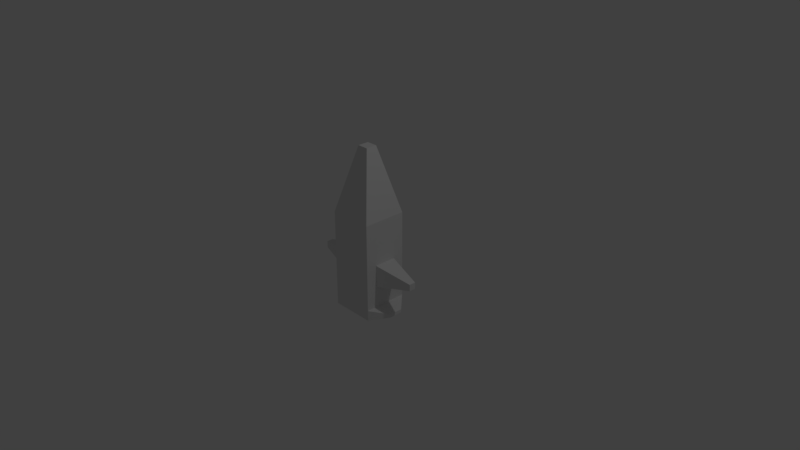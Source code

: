 # Source: vehicle.blend  (saved by Blender 2.79.0; exported with 4.5.12 LTS)
import bpy
from mathutils import Matrix  # noqa: F401  (used for matrix-valued properties, if any)

bpy.ops.wm.read_factory_settings(use_empty=True)
scene = bpy.context.scene
scene.name = 'Scene'

# ---- collections
col_collection_1 = bpy.data.collections.new('Collection 1'); scene.collection.children.link(col_collection_1)

# ---- materials (node trees are filled in below, after node groups)
mat_material = bpy.data.materials.new('Material')
mat_material.alpha_threshold = 0.0
mat_material.use_transparent_shadow = False
mat_material.roughness = 0.5
mat_material.line_color = (0.0, 0.0, 0.0, 1.0)

# ---- material node trees

# ---- world
world_world = bpy.data.worlds.new('World'); scene.world = world_world
world_world.color = (0.05088, 0.05088, 0.05088)
world_world.use_sun_shadow = False
world_world.sun_shadow_jitter_overblur = 0.0
world_world.cycles.sampling_method = 'MANUAL'

# ---- cameras
cam_camera = bpy.data.cameras.new('Camera')
cam_camera.clip_end = 100.0
cam_camera.lens = 35.0
cam_camera.sensor_width = 32.0
cam_camera.sensor_height = 18.0
cam_camera.ortho_scale = 7.314
cam_camera.dof.focus_distance = 0.0
cam_camera.dof.aperture_fstop = 128.0

# ---- lights
light_lamp = bpy.data.lights.new('Lamp', 'POINT')
light_lamp.transmission_factor = 0.0
light_lamp.cutoff_distance = 30.0
light_lamp.energy = 100.0
light_lamp.shadow_buffer_clip_start = 1.001
light_lamp.shadow_soft_size = 0.1
light_lamp.shadow_maximum_resolution = 0.006
light_lamp.use_absolute_resolution = True

# ---- meshes
me_cube = bpy.data.meshes.new('Cube')
me_cube.from_pydata([(-0.3, -0.3, -0.6), (0.3, -0.3, -0.6), (0.3, -0.3, 0.6), (-0.3, -0.3, 0.6), (-0.3, 0.3, -0.6), (0.3, 0.3, -0.6), (0.3, 0.3, 0.6), (-0.3, 0.3, 0.6), (0.07557, -0.07557, 1.492), (-0.07557, -0.07557, 1.492), (0.07557, 0.07557, 1.492), (-0.07557, 0.07557, 1.492), (-0.3, -0.3, -0.7457), (0.3, -0.3, -0.7457), (-0.3, 0.3, -0.7457), (0.3, 0.3, -0.7457), (-0.5, -0.09, -0.651), (-0.5, 0.09, -0.651), (-0.5, -0.09, -0.6947), (-0.5, 0.09, -0.6947), (0.5, -0.09, -0.651), (0.5, 0.09, -0.651), (0.5, -0.09, -0.6947), (0.5, 0.09, -0.6947), (-0.09, 0.5, -0.651), (0.09, 0.5, -0.651), (-0.09, 0.5, -0.6947), (0.09, 0.5, -0.6947), (-0.3, -0.3, -4.172e-08), (-0.3, -1.18e-07, -0.6), (-0.3, 9.179e-08, 0.6), (-0.3, 0.3, -1.824e-07), (-0.3, -1.311e-08, -1.299e-07), (-0.3, -0.3, 0.3), (-0.3, 0.15, -0.6), (-0.3, 0.15, 0.6), (-0.3, 0.3, 0.3), (-0.3, -0.3, -0.3), (-0.3, -0.15, -0.6), (-0.3, -0.15, 0.6), (-0.3, 0.3, -0.3), (-0.3, 3.934e-08, 0.3), (-0.3, -6.557e-08, -0.3), (-0.3, 0.15, -1.562e-07), (-0.3, -0.15, -8.583e-08), (-0.3, -0.15, -0.3), (-0.3, 0.15, -0.3), (-0.3, 0.15, 0.3), (-0.3, -0.15, 0.3), (-0.8, -1.05e-08, -0.195), (-0.8, 5.234e-09, -0.105), (-0.8, -0.045, -0.105), (-0.8, 0.045, -0.105), (-0.8, -0.045, -0.195), (-0.8, 0.045, -0.195), (0.3, -0.3, 3.934e-08), (0.3, -9.179e-08, -0.6), (0.3, 1.18e-07, 0.6), (0.3, 0.3, 2.563e-07), (0.3, 1.311e-08, 1.657e-07), (0.3, -0.3, 0.3), (0.3, 0.15, -0.6), (0.3, 0.15, 0.6), (0.3, 0.3, 0.3), (0.3, -0.3, -0.3), (0.3, -0.15, -0.6), (0.3, -0.15, 0.6), (0.3, 0.3, -0.3), (0.3, 6.557e-08, 0.3), (0.3, -3.934e-08, -0.3), (0.3, -0.15, 1.025e-07), (0.3, 0.15, 2.11e-07), (0.3, 0.15, -0.3), (0.3, -0.15, -0.3), (0.3, -0.15, 0.3), (0.3, 0.15, 0.3), (0.3, -3.934e-08, -0.3), (0.3, 1.311e-08, 1.657e-07), (0.3, 0.15, 2.11e-07), (0.3, -0.15, 1.025e-07), (0.3, 0.15, -0.3), (0.3, -0.15, -0.3), (0.8, -7.259e-08, -0.195), (0.8, -5.685e-08, -0.105), (0.8, 0.045, -0.105), (0.8, -0.045, -0.105), (0.8, 0.045, -0.195), (0.8, -0.045, -0.195), (-0.3, 0.3, 0.15), (0.3, 0.3, 0.15), (-0.09, 0.5, 0.335), (-0.09, 0.5, 0.425), (0.09, 0.5, 0.335), (0.09, 0.5, 0.425), (-0.09, 0.5, 0.29), (0.09, 0.5, 0.29)], [], [(0, 1, 64, 55, 60, 2, 3, 33, 28, 37), (7, 6, 93, 91), (5, 61, 56, 65, 1, 20, 21), (75, 63, 6, 62), (2, 66, 57, 62, 6, 10, 8), (48, 33, 3, 39), (8, 10, 11, 9), (6, 7, 11, 10), (7, 35, 30, 39, 3, 9, 11), (3, 2, 8, 9), (12, 14, 15, 13), (4, 14, 19, 17), (1, 0, 12, 13), (14, 4, 24, 26), (16, 17, 19, 18), (0, 38, 29, 34, 4, 17, 16), (12, 0, 16, 18), (14, 12, 18, 19), (21, 20, 22, 23), (1, 13, 22, 20), (13, 15, 23, 22), (15, 5, 21, 23), (24, 25, 27, 26), (5, 15, 27, 25), (15, 14, 26, 27), (4, 5, 25, 24), (47, 41, 30, 35), (44, 32, 50, 51), (45, 37, 28, 44), (45, 44, 51, 53), (29, 38, 45, 42), (38, 0, 37, 45), (40, 46, 43, 31), (4, 34, 46, 40), (34, 29, 42, 46), (36, 47, 35, 7), (31, 43, 47, 36, 88), (43, 32, 41, 47), (41, 48, 39, 30), (32, 44, 48, 41), (44, 28, 33, 48), (54, 49, 50, 52), (49, 53, 51, 50), (32, 43, 52, 50), (46, 42, 49, 54), (43, 46, 54, 52), (42, 45, 53, 49), (74, 68, 57, 66), (70, 73, 81, 79), (72, 67, 58, 71), (73, 69, 76, 81), (56, 61, 72, 69), (61, 5, 67, 72), (64, 73, 70, 55), (1, 65, 73, 64), (65, 56, 69, 73), (60, 74, 66, 2), (55, 70, 74, 60), (70, 59, 68, 74), (68, 75, 62, 57), (59, 71, 75, 68), (71, 58, 89, 63, 75), (79, 81, 87, 85), (77, 79, 85, 83), (69, 72, 80, 76), (72, 71, 78, 80), (71, 59, 77, 78), (59, 70, 79, 77), (87, 82, 83, 85), (82, 86, 84, 83), (80, 78, 84, 86), (78, 77, 83, 84), (81, 76, 82, 87), (76, 80, 86, 82), (4, 40, 31, 88, 89, 58, 67, 5), (95, 94, 90, 91, 93, 92), (36, 7, 91, 90), (63, 89, 95, 92), (6, 63, 92, 93), (89, 88, 94, 95), (88, 36, 90, 94)])
_uv = me_cube.uv_layers.new(name='UVMap')
_uv.uv.foreach_set('vector', [0.2139, 0.4126, 1.7e-07, 0.4126, 1.275e-07, 0.3095, 8.5e-08, 0.2063, 2.125e-08, 0.1032, 0.0, 0.0, 0.2139, 0.0, 0.2139, 0.1032, 0.2139, 0.2063, 0.2139, 0.3095, 0.7485, 0.5508, 0.7485, 0.3443, 0.8218, 0.4166, 0.8218, 0.4785, 0.8927, 0.5508, 0.8927, 0.6025, 0.8927, 0.6541, 0.8927, 0.7057, 0.8927, 0.7573, 0.8214, 0.6845, 0.8214, 0.6226, 0.9838, 0.8607, 0.9303, 0.8607, 0.9303, 0.7574, 0.9838, 0.7574, 0.4278, 0.3099, 0.4813, 0.3099, 0.5347, 0.3099, 0.5882, 0.3099, 0.6417, 0.3099, 0.5617, 0.6179, 0.5078, 0.6179, 0.9986, 0.1033, 0.9451, 0.1033, 0.9451, 4.104e-08, 0.9986, 0.0, 0.2857, 0.9281, 0.3396, 0.9281, 0.3396, 0.9802, 0.2857, 0.9802, 0.6417, 0.3099, 0.4278, 0.3099, 0.5078, 0.0, 0.5617, 0.0, 0.4278, 0.6184, 0.3743, 0.6184, 0.3208, 0.6184, 0.2674, 0.6184, 0.2139, 0.6184, 0.2939, 0.3104, 0.3478, 0.3104, 0.4278, 0.3104, 0.2139, 0.3104, 0.2939, 0.0, 0.3478, 0.0, 0.4278, 0.6179, 0.6416, 0.6179, 0.6416, 0.8244, 0.4278, 0.8244, 0.5882, 0.8967, 0.6402, 0.8967, 0.623, 0.969, 0.6074, 0.969, 0.357, 0.825, 0.357, 0.6184, 0.4089, 0.6184, 0.4089, 0.825, 0.5316, 1.0, 0.4797, 1.0, 0.5008, 0.9277, 0.5164, 0.9277, 0.4089, 0.7423, 0.4089, 0.6804, 0.4245, 0.6804, 0.4245, 0.7423, 0.357, 0.6184, 0.357, 0.67, 0.357, 0.7216, 0.357, 0.7732, 0.357, 0.8249, 0.2857, 0.7531, 0.2857, 0.6912, 0.7481, 0.992, 0.6962, 0.992, 0.7154, 0.9197, 0.7309, 0.9197, 0.8931, 0.3443, 0.8931, 0.5507, 0.8218, 0.4779, 0.8218, 0.416, 0.4245, 0.6184, 0.4245, 0.6804, 0.4089, 0.6804, 0.4089, 0.6184, 0.7481, 0.9197, 0.6962, 0.9197, 0.7134, 0.8474, 0.729, 0.8474, 0.8917, 0.0, 0.8917, 0.2065, 0.8204, 0.1348, 0.8204, 0.07282, 0.6402, 0.8967, 0.5882, 0.8967, 0.6074, 0.8244, 0.623, 0.8244, 0.4089, 0.8043, 0.4089, 0.7423, 0.4245, 0.7423, 0.4245, 0.8043, 0.4278, 0.9277, 0.4797, 0.9277, 0.4645, 1.0, 0.4489, 1.0, 0.8204, 0.0, 0.8204, 0.2066, 0.7486, 0.1343, 0.7486, 0.0723, 0.2857, 0.6184, 0.2857, 0.825, 0.2139, 0.7527, 0.2139, 0.6907, 0.9451, 0.1033, 0.9986, 0.1033, 0.9986, 0.2065, 0.9451, 0.2065, 0.0, 0.6706, 0.05345, 0.671, 0.05345, 0.8431, 0.03741, 0.843, 1.0, 0.5508, 0.9465, 0.5508, 0.9465, 0.4476, 1.0, 0.4476, 0.7485, 0.6886, 0.6417, 0.6886, 0.6772, 0.5164, 0.7093, 0.5164, 0.9996, 0.7574, 0.9461, 0.7574, 0.9461, 0.6541, 0.9996, 0.6541, 0.9461, 0.5508, 0.9996, 0.5508, 0.9996, 0.6541, 0.9461, 0.6541, 0.2139, 0.825, 0.2674, 0.825, 0.2674, 0.9282, 0.2139, 0.9282, 0.9303, 0.8607, 0.8769, 0.8607, 0.8769, 0.7574, 0.9303, 0.7574, 0.1069, 0.8431, 0.1604, 0.8431, 0.1604, 0.9464, 0.1069, 0.9464, 0.8234, 0.8607, 0.8769, 0.8607, 0.8769, 0.964, 0.8234, 0.964, 0.8769, 0.3098, 0.8234, 0.3098, 0.8234, 0.2066, 0.8769, 0.2066, 0.8769, 0.2582, 0.9465, 0.5508, 0.8931, 0.5508, 0.8931, 0.4476, 0.9465, 0.4476, 0.8769, 0.8607, 0.9303, 0.8607, 0.9303, 0.964, 0.8769, 0.964, 0.5347, 0.9277, 0.4813, 0.9277, 0.4813, 0.8244, 0.5347, 0.8244, 0.9986, 0.3098, 0.9451, 0.3098, 0.9451, 0.2065, 0.9986, 0.2065, 0.7646, 0.3133, 0.7806, 0.3133, 0.7806, 0.3443, 0.7646, 0.3443, 0.7806, 0.3133, 0.7967, 0.3133, 0.7967, 0.3443, 0.7806, 0.3443, 0.9451, 0.1721, 0.8917, 0.1721, 0.9279, 0.0, 0.944, 0.0, 0.9461, 0.723, 0.8927, 0.723, 0.8938, 0.5508, 0.9099, 0.5508, 0.7486, 0.1721, 0.6417, 0.1721, 0.6806, 0.0, 0.7127, 0.0, 0.2138, 0.8428, 0.1603, 0.8431, 0.1978, 0.6707, 0.2138, 0.6706, 0.05347, 0.8431, 0.1069, 0.8431, 0.1069, 0.9464, 0.05347, 0.9464, 0.0, 0.0, 0.0, 0.0, 0.0, 0.0, 0.0, 0.0, 0.0, 0.8431, 0.05347, 0.8431, 0.05347, 0.9464, 2.125e-08, 0.9464, 0.0, 0.0, 0.0, 0.0, 0.0, 0.0, 0.0, 0.0, 0.6417, 0.8607, 0.6952, 0.8607, 0.6952, 0.964, 0.6417, 0.964, 0.802, 0.9639, 0.7485, 0.9639, 0.7485, 0.8606, 0.802, 0.8606, 0.2857, 0.8249, 0.3392, 0.8249, 0.3392, 0.9281, 0.2857, 0.9281, 0.8931, 0.3443, 0.9465, 0.3443, 0.9465, 0.4476, 0.8931, 0.4476, 0.4278, 0.8244, 0.4813, 0.8244, 0.4813, 0.9277, 0.4278, 0.9277, 0.8234, 0.7574, 0.8769, 0.7574, 0.8769, 0.8607, 0.8234, 0.8607, 0.5882, 0.9277, 0.5347, 0.9277, 0.5347, 0.8244, 0.5882, 0.8244, 0.357, 0.825, 0.4105, 0.825, 0.4105, 0.9282, 0.357, 0.9282, 0.2139, 0.9464, 0.1604, 0.9464, 0.1604, 0.8431, 0.2139, 0.8431, 0.9303, 0.8607, 0.9838, 0.8607, 0.9838, 0.964, 0.9303, 0.964, 0.9465, 0.3443, 1.0, 0.3443, 1.0, 0.3959, 1.0, 0.4476, 0.9465, 0.4476, 0.7485, 0.5164, 0.6417, 0.5164, 0.6809, 0.3443, 0.713, 0.3443, 0.1603, 0.8428, 0.1069, 0.8431, 0.1443, 0.6707, 0.1603, 0.6706, 0.0, 0.0, 0.0, 0.0, 0.0, 0.0, 0.0, 0.0, 0.0, 0.0, 0.0, 0.0, 0.0, 0.0, 0.0, 0.0, 0.0, 0.0, 0.0, 0.0, 0.0, 0.0, 0.0, 0.0, 0.0, 0.0, 0.0, 0.0, 0.0, 0.0, 0.0, 0.0, 0.7967, 0.3133, 0.8127, 0.3133, 0.8127, 0.3443, 0.7967, 0.3443, 0.7486, 0.3133, 0.7646, 0.3133, 0.7646, 0.3443, 0.7486, 0.3443, 0.7486, 0.3443, 0.6417, 0.3443, 0.6776, 0.1721, 0.7096, 0.1721, 0.9451, 0.3443, 0.8917, 0.3443, 0.8929, 0.1721, 0.9089, 0.1721, 0.05345, 0.6706, 0.1069, 0.671, 0.1069, 0.8431, 0.09086, 0.843, 0.6951, 0.8607, 0.6417, 0.8607, 0.6779, 0.6886, 0.694, 0.6886, 0.0, 0.6706, 3.187e-08, 0.5674, 4.25e-08, 0.4642, 6.375e-08, 0.4126, 0.2139, 0.4126, 0.2139, 0.4642, 0.2139, 0.5674, 0.2139, 0.6706, 0.5828, 0.9277, 0.5828, 0.9897, 0.5668, 0.9897, 0.5347, 0.9897, 0.5347, 0.9277, 0.5668, 0.9277, 0.8234, 0.7574, 0.8234, 0.8606, 0.7485, 0.7976, 0.7485, 0.7666, 0.7481, 0.8408, 0.6951, 0.8474, 0.7322, 0.7699, 0.7481, 0.768, 0.8234, 0.2066, 0.8234, 0.3098, 0.7486, 0.3006, 0.7486, 0.2696, 0.8214, 0.5508, 0.8214, 0.7574, 0.7485, 0.6851, 0.7485, 0.6231, 0.6951, 0.6886, 0.7481, 0.6951, 0.7481, 0.768, 0.7322, 0.766])
me_cube.materials.append(mat_material)
me_cube.use_remesh_preserve_volume = False
me_cube.use_remesh_preserve_attributes = False
me_cube.use_mirror_vertex_groups = False
me_cube.update()

# ---- objects
ob_cube = bpy.data.objects.new('Cube', me_cube)
ob_lamp = bpy.data.objects.new('Lamp', light_lamp)
ob_camera = bpy.data.objects.new('Camera', cam_camera)

# ---- transforms, parenting, visibility, modifiers, constraints
ob_cube.location = (0.0, 0.0, 0.0)
ob_cube.lock_rotations_4d = False
ob_cube.empty_display_type = 'ARROWS'
ob_cube.lineart.crease_threshold = 0.0
ob_lamp.location = (4.076, 1.005, 5.904)
ob_lamp.rotation_euler = (0.6503, 0.05522, 1.866)
ob_lamp.lock_rotations_4d = False
ob_lamp.empty_display_type = 'ARROWS'
ob_lamp.color = (0.0, 0.0, 0.0, 0.0)
ob_lamp.lineart.crease_threshold = 0.0
ob_camera.location = (7.481, -6.508, 5.344)
ob_camera.rotation_euler = (1.109, 0.0, 0.8149)
ob_camera.lock_rotations_4d = False
ob_camera.empty_display_type = 'ARROWS'
ob_camera.color = (0.0, 0.0, 0.0, 0.0)
ob_camera.display_type = 'WIRE'
ob_camera.lineart.crease_threshold = 0.0

# ---- collection membership
col_collection_1.objects.link(ob_cube)
col_collection_1.objects.link(ob_lamp)
col_collection_1.objects.link(ob_camera)

# ---- scene / render settings (as saved in the file)
scene.camera = ob_camera
scene.frame_start = 1; scene.frame_end = 250; scene.frame_set(1)
scene.render.engine = 'BLENDER_EEVEE_NEXT'
scene.render.resolution_percentage = 50
scene.render.dither_intensity = 0.0
scene.cycles.use_denoising = False
scene.cycles.samples = 128
scene.cycles.sampling_pattern = 'TABULATED_SOBOL'
scene.cycles.use_adaptive_sampling = False
scene.cycles.use_light_tree = False
scene.cycles.blur_glossy = 0.0
scene.cycles.sample_clamp_indirect = 0.0
scene.view_settings.view_transform = 'Standard'
bpy.context.view_layer.update()

